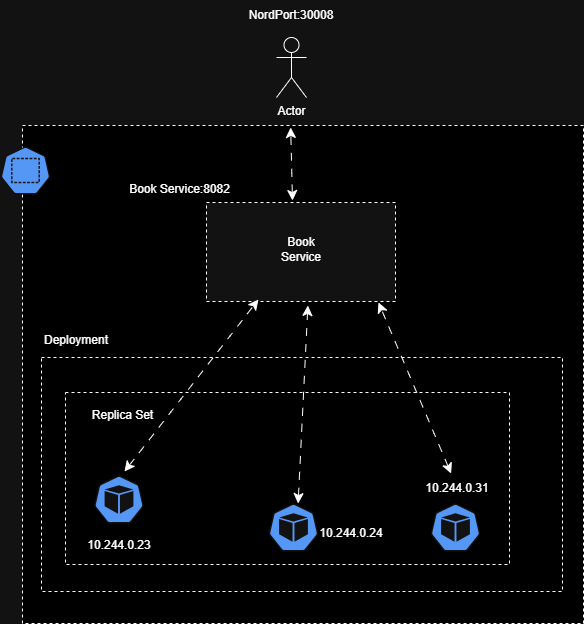

The diagram above was exported from draw.io. Its source (the exported page's mxGraphModel, read from the mxfile embedded in the PNG):
<mxGraphModel dx="914" dy="1194" grid="0" gridSize="10" guides="1" tooltips="1" connect="1" arrows="1" fold="1" page="0" pageScale="1" pageWidth="827" pageHeight="1169" math="0" shadow="0">
  <root>
    <mxCell id="0" />
    <mxCell id="1" parent="0" />
    <mxCell id="Mgy-hqwKolDzI2lW8Emu-14" parent="1" style="rounded=1;whiteSpace=wrap;html=1;fillColor=light-dark(default, #947f7f);" value="" vertex="1">
      <mxGeometry height="60" width="120" x="75" y="240" as="geometry" />
    </mxCell>
    <mxCell id="Mgy-hqwKolDzI2lW8Emu-12" parent="1" style="rounded=1;whiteSpace=wrap;html=1;" value="" vertex="1">
      <mxGeometry height="135" width="148" x="-75" y="-2" as="geometry" />
    </mxCell>
    <mxCell id="Mgy-hqwKolDzI2lW8Emu-9" parent="1" style="rounded=0;whiteSpace=wrap;html=1;dashed=1;" value="" vertex="1">
      <mxGeometry height="60" width="416" x="-38" y="65" as="geometry" />
    </mxCell>
    <mxCell id="Mgy-hqwKolDzI2lW8Emu-8" parent="1" style="rounded=0;whiteSpace=wrap;html=1;dashed=1;" value="" vertex="1">
      <mxGeometry height="266" width="495" x="-82" y="-62" as="geometry" />
    </mxCell>
    <mxCell id="Mgy-hqwKolDzI2lW8Emu-7" parent="1" style="rounded=0;whiteSpace=wrap;html=1;dashed=1;fillColor=light-dark(default, #947f7f);labelBorderColor=light-dark(default, #ebe0e0);" value="" vertex="1">
      <mxGeometry height="498" width="561" x="-118" y="-169" as="geometry" />
    </mxCell>
    <mxCell id="Mgy-hqwKolDzI2lW8Emu-1" parent="1" style="aspect=fixed;sketch=0;html=1;dashed=0;whitespace=wrap;verticalLabelPosition=bottom;verticalAlign=top;fillColor=#2875E2;strokeColor=#ffffff;points=[[0.005,0.63,0],[0.1,0.2,0],[0.9,0.2,0],[0.5,0,0],[0.995,0.63,0],[0.72,0.99,0],[0.5,1,0],[0.28,0.99,0]];shape=mxgraph.kubernetes.icon2;prIcon=pod" value="" vertex="1">
      <mxGeometry height="48" width="50" x="290" y="209" as="geometry" />
    </mxCell>
    <mxCell id="Mgy-hqwKolDzI2lW8Emu-3" parent="1" style="aspect=fixed;sketch=0;html=1;dashed=0;whitespace=wrap;verticalLabelPosition=bottom;verticalAlign=top;fillColor=#2875E2;strokeColor=#ffffff;points=[[0.005,0.63,0],[0.1,0.2,0],[0.9,0.2,0],[0.5,0,0],[0.995,0.63,0],[0.72,0.99,0],[0.5,1,0],[0.28,0.99,0]];shape=mxgraph.kubernetes.icon2;prIcon=pod" value="" vertex="1">
      <mxGeometry height="48" width="50" x="128" y="209" as="geometry" />
    </mxCell>
    <mxCell id="Mgy-hqwKolDzI2lW8Emu-4" parent="1" style="aspect=fixed;sketch=0;html=1;dashed=0;whitespace=wrap;verticalLabelPosition=bottom;verticalAlign=top;fillColor=#2875E2;strokeColor=#ffffff;points=[[0.005,0.63,0],[0.1,0.2,0],[0.9,0.2,0],[0.5,0,0],[0.995,0.63,0],[0.72,0.99,0],[0.5,1,0],[0.28,0.99,0]];shape=mxgraph.kubernetes.icon2;prIcon=pod;labelBorderColor=default;" value="" vertex="1">
      <mxGeometry height="48" width="50" x="-46.5" y="181" as="geometry" />
    </mxCell>
    <mxCell id="Mgy-hqwKolDzI2lW8Emu-6" parent="1" style="aspect=fixed;sketch=0;html=1;dashed=0;whitespace=wrap;verticalLabelPosition=bottom;verticalAlign=top;fillColor=#2875E2;strokeColor=#ffffff;points=[[0.005,0.63,0],[0.1,0.2,0],[0.9,0.2,0],[0.5,0,0],[0.995,0.63,0],[0.72,0.99,0],[0.5,1,0],[0.28,0.99,0]];shape=mxgraph.kubernetes.icon2;prIcon=ns" value="" vertex="1">
      <mxGeometry height="48" width="50" x="-140" y="-148" as="geometry" />
    </mxCell>
    <mxCell id="Mgy-hqwKolDzI2lW8Emu-16" parent="1" style="shape=umlActor;verticalLabelPosition=bottom;verticalAlign=top;html=1;outlineConnect=0;" value="Actor" vertex="1">
      <mxGeometry height="60" width="30" x="136" y="-257" as="geometry" />
    </mxCell>
    <mxCell id="Mgy-hqwKolDzI2lW8Emu-17" parent="1" style="text;html=1;whiteSpace=wrap;strokeColor=none;fillColor=none;align=center;verticalAlign=middle;rounded=0;" value="NordPort:30008" vertex="1">
      <mxGeometry height="30" width="60" x="121" y="-294" as="geometry" />
    </mxCell>
    <mxCell id="Mgy-hqwKolDzI2lW8Emu-19" parent="1" style="text;html=1;whiteSpace=wrap;strokeColor=none;fillColor=none;align=center;verticalAlign=middle;rounded=0;" value="Book Service:8082" vertex="1">
      <mxGeometry height="30" width="147" x="-34" y="-120" as="geometry" />
    </mxCell>
    <mxCell id="Mgy-hqwKolDzI2lW8Emu-18" parent="1" style="rounded=0;whiteSpace=wrap;html=1;perimeterSpacing=5;dashed=1;" value="" vertex="1">
      <mxGeometry height="99" width="189" x="66" y="-92" as="geometry" />
    </mxCell>
    <mxCell id="Mgy-hqwKolDzI2lW8Emu-21" parent="1" style="rounded=0;whiteSpace=wrap;html=1;perimeterSpacing=1;labelBorderColor=default;fillColor=none;dashed=1;" value="" vertex="1">
      <mxGeometry height="234" width="521" x="-99" y="63" as="geometry" />
    </mxCell>
    <mxCell id="Mgy-hqwKolDzI2lW8Emu-22" parent="1" style="rounded=0;whiteSpace=wrap;html=1;perimeterSpacing=1;labelBorderColor=default;fillColor=none;dashed=1;" value="" vertex="1">
      <mxGeometry height="172" width="444" x="-75" y="98" as="geometry" />
    </mxCell>
    <mxCell id="Mgy-hqwKolDzI2lW8Emu-23" parent="1" style="text;html=1;whiteSpace=wrap;strokeColor=none;fillColor=none;align=center;verticalAlign=middle;rounded=0;" value="Deployment" vertex="1">
      <mxGeometry height="30" width="60" x="-94" y="31" as="geometry" />
    </mxCell>
    <mxCell id="Mgy-hqwKolDzI2lW8Emu-24" parent="1" style="text;html=1;whiteSpace=wrap;strokeColor=none;fillColor=none;align=center;verticalAlign=middle;rounded=0;" value="Replica Set" vertex="1">
      <mxGeometry height="30" width="89" x="-62" y="106" as="geometry" />
    </mxCell>
    <mxCell id="Mgy-hqwKolDzI2lW8Emu-25" parent="1" style="text;html=1;whiteSpace=wrap;strokeColor=none;fillColor=none;align=center;verticalAlign=middle;rounded=0;" value="10.244.0.23" vertex="1">
      <mxGeometry height="30" width="60" x="-51" y="236" as="geometry" />
    </mxCell>
    <mxCell id="Mgy-hqwKolDzI2lW8Emu-26" parent="1" style="text;html=1;whiteSpace=wrap;strokeColor=none;fillColor=none;align=center;verticalAlign=middle;rounded=0;" value="10.244.0.24" vertex="1">
      <mxGeometry height="30" width="60" x="181" y="224" as="geometry" />
    </mxCell>
    <mxCell id="Mgy-hqwKolDzI2lW8Emu-27" parent="1" style="text;html=1;whiteSpace=wrap;strokeColor=none;fillColor=none;align=center;verticalAlign=middle;rounded=0;" value="10.244.0.31" vertex="1">
      <mxGeometry height="30" width="60" x="287" y="179" as="geometry" />
    </mxCell>
    <mxCell id="Mgy-hqwKolDzI2lW8Emu-28" parent="1" style="text;html=1;whiteSpace=wrap;strokeColor=none;fillColor=none;align=center;verticalAlign=middle;rounded=0;" value="Book Service" vertex="1">
      <mxGeometry height="30" width="60" x="131" y="-60" as="geometry" />
    </mxCell>
    <mxCell id="Mgy-hqwKolDzI2lW8Emu-29" edge="1" parent="1" style="endArrow=classic;startArrow=classic;html=1;rounded=0;fontSize=12;startSize=8;endSize=8;curved=1;entryX=0.286;entryY=0.936;entryDx=0;entryDy=0;entryPerimeter=0;flowAnimation=1;" target="Mgy-hqwKolDzI2lW8Emu-18" value="">
      <mxGeometry height="50" relative="1" width="50" as="geometry">
        <mxPoint x="-16" y="177" as="sourcePoint" />
        <mxPoint x="34" y="127" as="targetPoint" />
      </mxGeometry>
    </mxCell>
    <mxCell id="Mgy-hqwKolDzI2lW8Emu-30" edge="1" parent="1" style="endArrow=classic;startArrow=classic;html=1;rounded=0;fontSize=12;startSize=8;endSize=8;curved=1;entryX=0.478;entryY=0.004;entryDx=0;entryDy=0;entryPerimeter=0;flowAnimation=1;" target="Mgy-hqwKolDzI2lW8Emu-7" value="">
      <mxGeometry height="50" relative="1" width="50" as="geometry">
        <mxPoint x="152" y="-94" as="sourcePoint" />
        <mxPoint x="154" y="-174" as="targetPoint" />
      </mxGeometry>
    </mxCell>
    <mxCell id="Mgy-hqwKolDzI2lW8Emu-31" edge="1" parent="1" style="endArrow=classic;startArrow=classic;html=1;rounded=0;fontSize=12;startSize=8;endSize=8;curved=1;flowAnimation=1;" value="">
      <mxGeometry height="50" relative="1" width="50" as="geometry">
        <mxPoint x="157.6" y="209" as="sourcePoint" />
        <mxPoint x="167.4019801980197" y="11" as="targetPoint" />
      </mxGeometry>
    </mxCell>
    <mxCell id="Mgy-hqwKolDzI2lW8Emu-32" edge="1" parent="1" source="Mgy-hqwKolDzI2lW8Emu-27" style="endArrow=classic;startArrow=classic;html=1;rounded=0;fontSize=12;startSize=8;endSize=8;curved=1;flowAnimation=1;" value="">
      <mxGeometry height="50" relative="1" width="50" as="geometry">
        <mxPoint x="188" y="58" as="sourcePoint" />
        <mxPoint x="238" y="8" as="targetPoint" />
      </mxGeometry>
    </mxCell>
  </root>
</mxGraphModel>